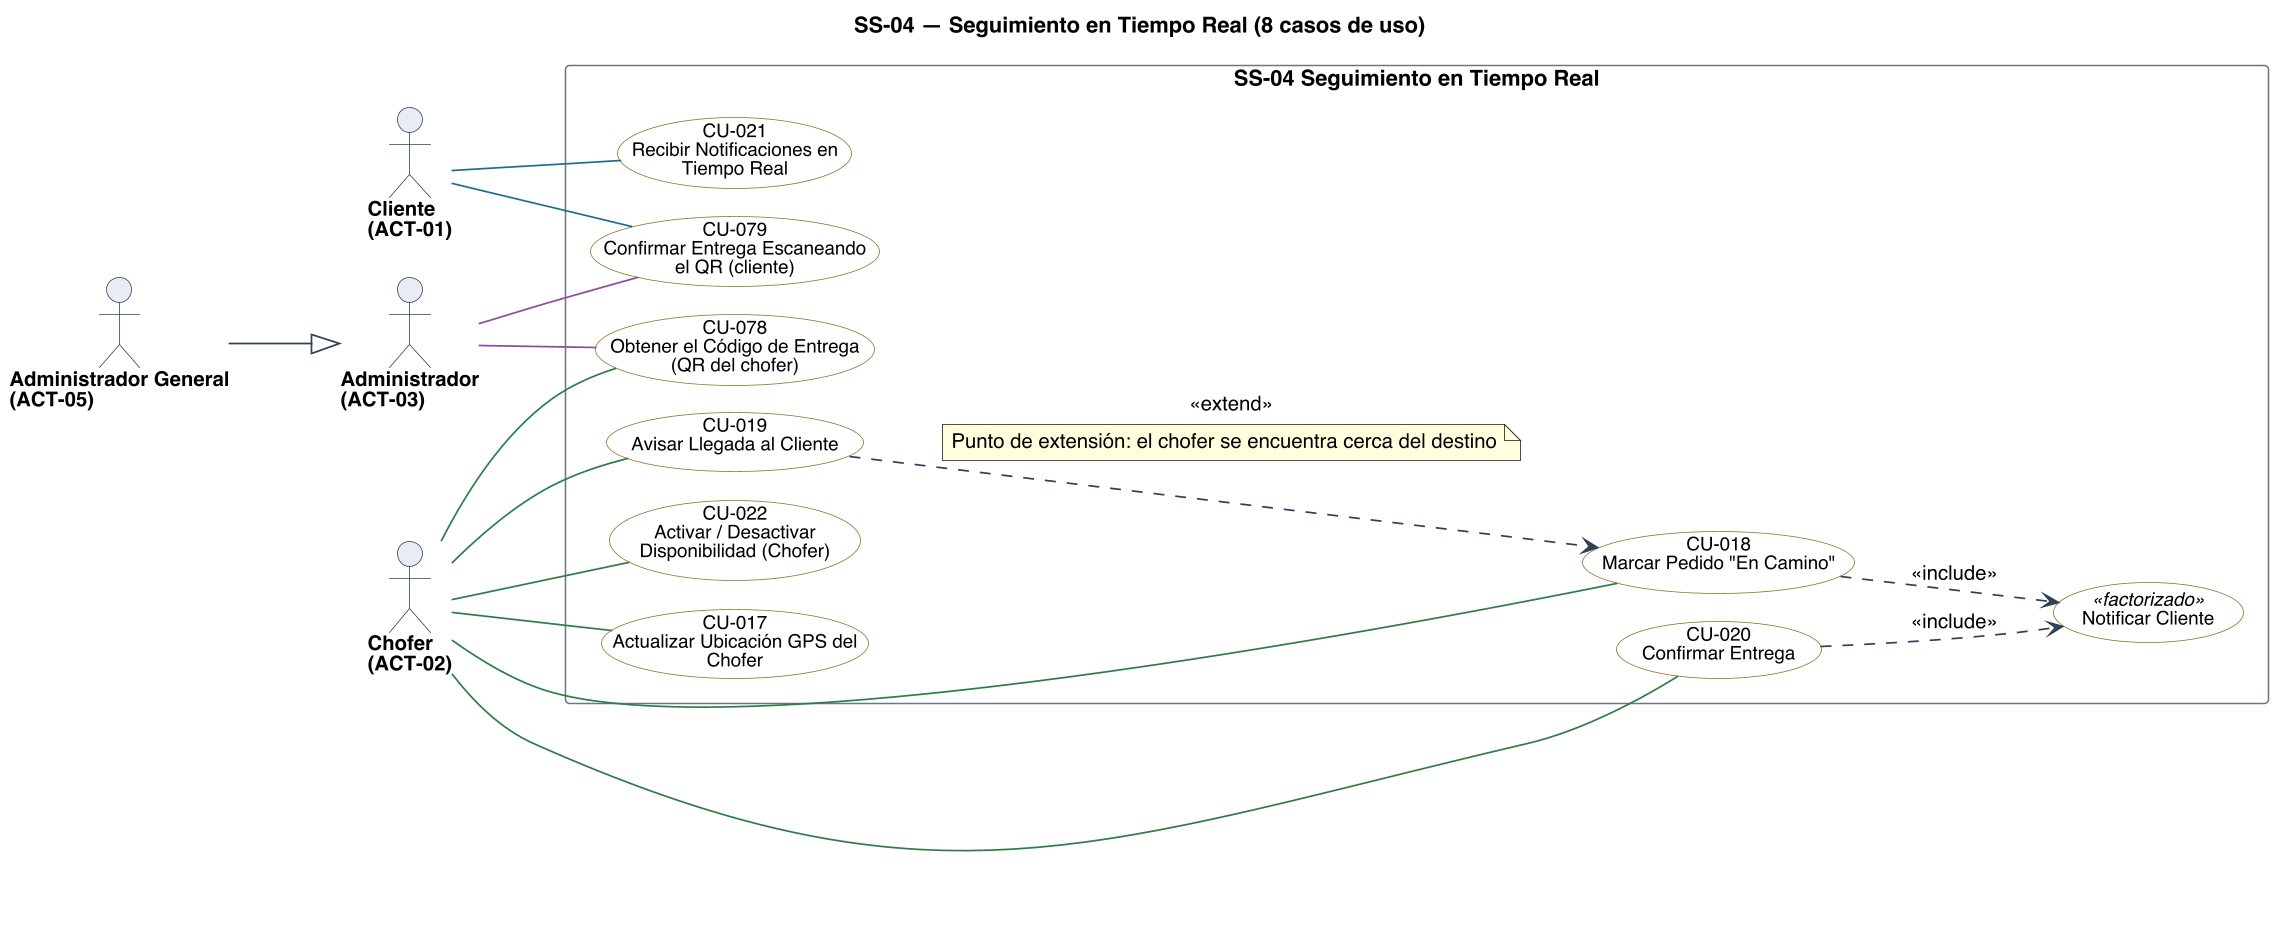

The diagram above was rendered by PlantUML. Its source (embedded in the PNG):
@startuml
title SS-04 — Seguimiento en Tiempo Real (8 casos de uso)
left to right direction
skinparam backgroundColor #FFFFFF
skinparam shadowing false
skinparam defaultFontName Helvetica
skinparam defaultFontSize 13
skinparam dpi 150
skinparam ArrowColor #2C4257
skinparam ArrowThickness 1.1
skinparam actor {
  BorderColor #2C4257
  BackgroundColor #E8EDF2
  FontSize 13
  FontStyle bold
}
skinparam usecase {
  BorderColor #2C4257
  BackgroundColor #FFFFFF
  FontSize 12
}
skinparam rectangle {
  BorderColor #6B7683
  FontSize 14
  FontStyle bold
}

skinparam nodesep 18
skinparam ranksep 70
skinparam usecase {
  BorderColor<<planificado>> #9C4436
  BackgroundColor<<planificado>> #F6E4E1
  BorderColor<<factorizado>> #6B7683
  BackgroundColor<<factorizado>> #F2F4F6
}

actor "Cliente\n(ACT-01)" as A01
actor "Chofer\n(ACT-02)" as A02
actor "Administrador\n(ACT-03)" as A03
actor "Administrador General\n(ACT-05)" as A05

rectangle "SS-04 Seguimiento en Tiempo Real" {
  usecase "CU-017\nActualizar Ubicación GPS del\nChofer" as U017 #back:FFFFFF;line:8A7326
  usecase "CU-018\nMarcar Pedido "En Camino"" as U018 #back:FFFFFF;line:8A7326
  usecase "CU-019\nAvisar Llegada al Cliente" as U019 #back:FFFFFF;line:8A7326
  usecase "CU-020\nConfirmar Entrega" as U020 #back:FFFFFF;line:8A7326
  usecase "CU-021\nRecibir Notificaciones en\nTiempo Real" as U021 #back:FFFFFF;line:8A7326
  usecase "CU-022\nActivar / Desactivar\nDisponibilidad (Chofer)" as U022 #back:FFFFFF;line:8A7326
  usecase "CU-078\nObtener el Código de Entrega\n(QR del chofer)" as U078 #back:FFFFFF;line:8A7326
  usecase "CU-079\nConfirmar Entrega Escaneando\nel QR (cliente)" as U079 #back:FFFFFF;line:8A7326
  usecase "Notificar Cliente" as F_AVISO <<factorizado>> #back:FFFFFF;line:8A7326
}

A01 -[#1F6F8B]- U021
A01 -[#1F6F8B]- U079
A02 -[#2E7D46]- U017
A02 -[#2E7D46]- U018
A02 -[#2E7D46]- U019
A02 -[#2E7D46]- U020
A02 -[#2E7D46]- U022
A02 -[#2E7D46]- U078
A03 -[#8C4A9E]- U078
A03 -[#8C4A9E]- U079
A05 --|> A03

' escribir sobre algo exige leerlo antes: la busqueda entra por <<include>>
U018 ..> F_AVISO : <<include>>
U020 ..> F_AVISO : <<include>>

' <<extend>>: comportamiento opcional. La flecha va de la extension al caso base.
U019 ..> U018 : <<extend>>
note on link
  Punto de extensión: el chofer se encuentra cerca del destino
end note

@enduml